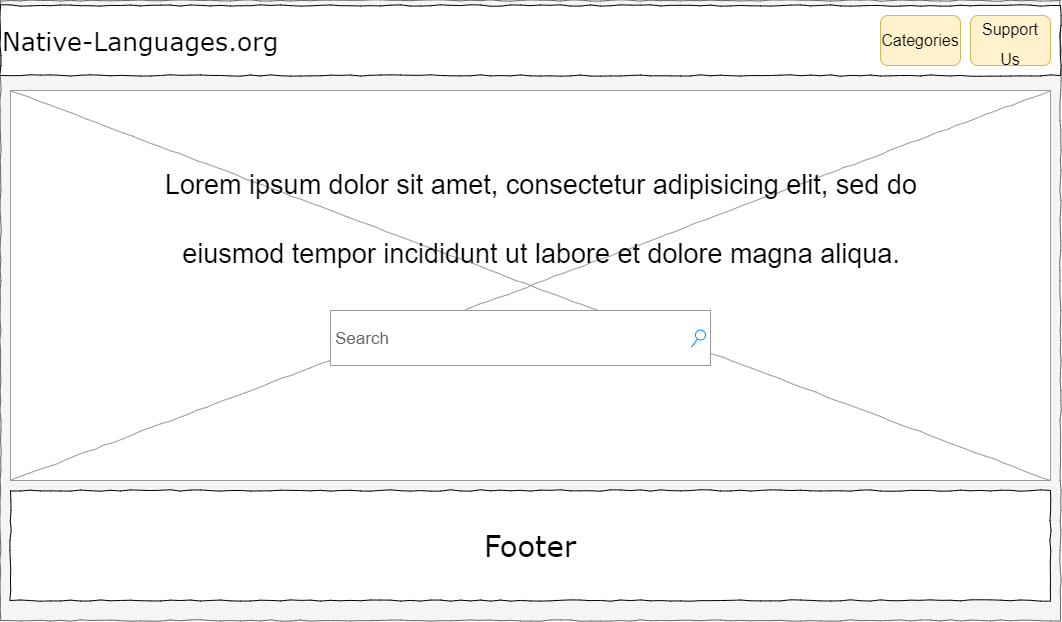

The diagram above was exported from draw.io. Its source (the exported page's mxGraphModel, read from the mxfile embedded in the PNG):
<mxGraphModel dx="1280" dy="818" grid="1" gridSize="10" guides="1" tooltips="1" connect="1" arrows="1" fold="1" page="1" pageScale="1" pageWidth="1100" pageHeight="850" background="#ffffff" math="0" shadow="0">
  <root>
    <mxCell id="0" />
    <mxCell id="1" parent="0" />
    <mxCell id="677b7b8949515195-1" value="" style="whiteSpace=wrap;html=1;rounded=0;shadow=0;labelBackgroundColor=none;strokeWidth=1;fontFamily=Verdana;fontSize=12;align=center;comic=1;fillColor=#f5f5f5;strokeColor=#666666;fontColor=#333333;" parent="1" vertex="1">
      <mxGeometry x="20" y="70" width="1060" height="620" as="geometry" />
    </mxCell>
    <mxCell id="677b7b8949515195-16" value="" style="verticalLabelPosition=bottom;shadow=0;dashed=0;align=center;html=1;verticalAlign=top;strokeWidth=1;shape=mxgraph.mockup.graphics.simpleIcon;strokeColor=#999999;rounded=0;labelBackgroundColor=none;fontFamily=Verdana;fontSize=14;fontColor=#000000;comic=1;" parent="1" vertex="1">
      <mxGeometry x="30" y="160" width="1040" height="390" as="geometry" />
    </mxCell>
    <mxCell id="677b7b8949515195-2" value="Native-Languages.org" style="whiteSpace=wrap;html=1;rounded=0;shadow=0;labelBackgroundColor=none;strokeWidth=1;fontFamily=Verdana;fontSize=25;align=left;comic=1;" parent="1" vertex="1">
      <mxGeometry x="20" y="75" width="1060" height="70" as="geometry" />
    </mxCell>
    <mxCell id="677b7b8949515195-3" value="Search" style="strokeWidth=1;shadow=0;dashed=0;align=center;html=1;shape=mxgraph.mockup.forms.searchBox;strokeColor=#999999;mainText=;strokeColor2=#008cff;fontColor=#666666;fontSize=17;align=left;spacingLeft=3;rounded=0;labelBackgroundColor=none;comic=1;" parent="1" vertex="1">
      <mxGeometry x="350" y="380" width="380" height="55" as="geometry" />
    </mxCell>
    <mxCell id="677b7b8949515195-26" value="Footer" style="whiteSpace=wrap;html=1;rounded=0;shadow=0;labelBackgroundColor=none;strokeWidth=1;fontFamily=Verdana;fontSize=29;align=center;comic=1;" parent="1" vertex="1">
      <mxGeometry x="30" y="560" width="1040" height="110" as="geometry" />
    </mxCell>
    <mxCell id="uoLP7-2nX7LWbmdV8Jki-2" value="Categories" style="rounded=1;whiteSpace=wrap;html=1;fontSize=16;fillColor=#fff2cc;strokeColor=#d6b656;" parent="1" vertex="1">
      <mxGeometry x="900" y="85" width="80" height="50" as="geometry" />
    </mxCell>
    <mxCell id="uoLP7-2nX7LWbmdV8Jki-3" value="&lt;font style=&quot;font-size: 16px&quot;&gt;Support Us&lt;/font&gt;" style="rounded=1;whiteSpace=wrap;html=1;fontSize=25;fillColor=#fff2cc;strokeColor=#d6b656;" parent="1" vertex="1">
      <mxGeometry x="990" y="85" width="80" height="50" as="geometry" />
    </mxCell>
    <mxCell id="uoLP7-2nX7LWbmdV8Jki-4" value="&lt;h1 style=&quot;text-align: center&quot;&gt;&lt;span style=&quot;font-weight: normal&quot;&gt;&lt;font style=&quot;font-size: 27px&quot;&gt;Lorem ipsum dolor sit amet, consectetur adipisicing elit, sed do eiusmod tempor incididunt ut labore et dolore magna aliqua.&lt;/font&gt;&lt;/span&gt;&lt;br&gt;&lt;/h1&gt;" style="text;html=1;strokeColor=none;fillColor=none;spacing=5;spacingTop=-20;whiteSpace=wrap;overflow=hidden;rounded=0;fontSize=29;" parent="1" vertex="1">
      <mxGeometry x="140" y="180" width="840" height="190" as="geometry" />
    </mxCell>
  </root>
</mxGraphModel>